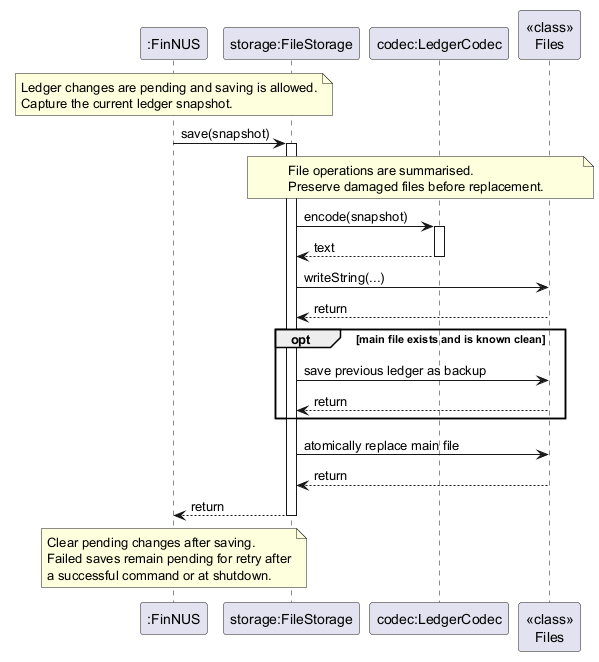

The diagram above was rendered by PlantUML. Its source (embedded in the PNG):
@startuml AutomaticSaveSequenceDiagram
' One successful save; filesystem messages summarize operations and the replacement strategy.
participant ":FinNUS" as FinNUS
participant "storage:FileStorage" as Storage
participant "codec:LedgerCodec" as Codec
participant "<<class>>\nFiles" as Files

note over FinNUS
    Ledger changes are pending and saving is allowed.
    Capture the current ledger snapshot.
end note
FinNUS -> Storage: save(snapshot)
activate Storage
note over Storage, Files
    File operations are summarised.
    Preserve damaged files before replacement.
end note
Storage -> Codec: encode(snapshot)
activate Codec
Codec --> Storage: text
deactivate Codec
Storage -> Files: writeString(...)
Files --> Storage: return
opt main file exists and is known clean
    Storage -> Files: save previous ledger as backup
    Files --> Storage: return
end
Storage -> Files: atomically replace main file
Files --> Storage: return
Storage --> FinNUS: return
deactivate Storage
note over FinNUS
    Clear pending changes after saving.
    Failed saves remain pending for retry after
    a successful command or at shutdown.
end note
@enduml